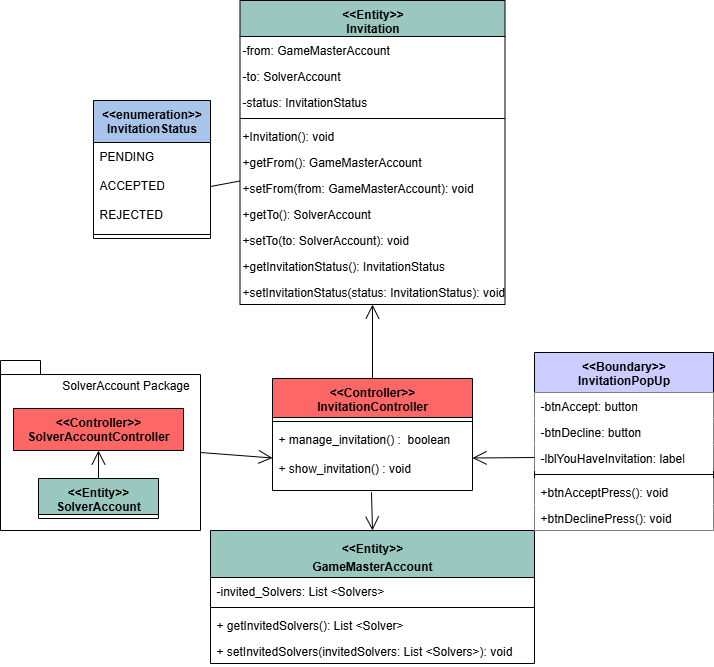

The diagram above was exported from draw.io. Its source (the exported page's mxGraphModel, read from the mxfile embedded in the PNG):
<mxGraphModel dx="824" dy="532" grid="1" gridSize="10" guides="1" tooltips="1" connect="1" arrows="1" fold="1" page="1" pageScale="1" pageWidth="827" pageHeight="1169" background="light-dark(#FFFFFF,#FFFFFF)" math="0" shadow="0">
  <root>
    <mxCell id="0" />
    <mxCell id="1" parent="0" />
    <mxCell id="DvoYTfVN7eI8iGOywKmJ-1" value="&amp;lt;&amp;lt;Controller&amp;gt;&amp;gt;&lt;div&gt;InvitationController&lt;/div&gt;" style="swimlane;fontStyle=1;align=center;verticalAlign=top;childLayout=stackLayout;horizontal=1;startSize=39;horizontalStack=0;resizeParent=1;resizeParentMax=0;resizeLast=0;collapsible=1;marginBottom=0;whiteSpace=wrap;html=1;fillColor=#FF6666;" vertex="1" parent="1">
      <mxGeometry x="432" y="648" width="200" height="112" as="geometry" />
    </mxCell>
    <mxCell id="DvoYTfVN7eI8iGOywKmJ-2" value="" style="line;strokeWidth=1;fillColor=none;align=left;verticalAlign=middle;spacingTop=-1;spacingLeft=3;spacingRight=3;rotatable=0;labelPosition=right;points=[];portConstraint=eastwest;strokeColor=inherit;" vertex="1" parent="DvoYTfVN7eI8iGOywKmJ-1">
      <mxGeometry y="39" width="200" height="8" as="geometry" />
    </mxCell>
    <mxCell id="DvoYTfVN7eI8iGOywKmJ-3" value="+ manage_invitation() :&amp;nbsp; boolean&lt;div&gt;&lt;br&gt;&lt;/div&gt;&lt;div&gt;+ show_invitation() : void&lt;div&gt;&lt;br&gt;&lt;/div&gt;&lt;div&gt;&lt;br&gt;&lt;/div&gt;&lt;/div&gt;" style="text;strokeColor=none;fillColor=none;align=left;verticalAlign=top;spacingLeft=4;spacingRight=4;overflow=hidden;rotatable=0;points=[[0,0.5],[1,0.5]];portConstraint=eastwest;whiteSpace=wrap;html=1;" vertex="1" parent="DvoYTfVN7eI8iGOywKmJ-1">
      <mxGeometry y="47" width="200" height="65" as="geometry" />
    </mxCell>
    <mxCell id="DvoYTfVN7eI8iGOywKmJ-4" value="" style="endArrow=open;endFill=1;endSize=12;html=1;rounded=0;entryX=0;entryY=0.5;entryDx=0;entryDy=0;exitX=0;exitY=0;exitDx=200;exitDy=92;exitPerimeter=0;" edge="1" parent="1" source="DvoYTfVN7eI8iGOywKmJ-37" target="DvoYTfVN7eI8iGOywKmJ-3">
      <mxGeometry width="160" relative="1" as="geometry">
        <mxPoint x="370" y="610" as="sourcePoint" />
        <mxPoint x="35" y="650" as="targetPoint" />
        <Array as="points" />
      </mxGeometry>
    </mxCell>
    <mxCell id="DvoYTfVN7eI8iGOywKmJ-5" value="&lt;p style=&quot;font-weight: 400; margin: 4px 0px 0px;&quot;&gt;&lt;b&gt;&amp;lt;&amp;lt;Entity&amp;gt;&amp;gt;&lt;/b&gt;&lt;/p&gt;&lt;p style=&quot;font-weight: 400; margin: 4px 0px 0px;&quot;&gt;&lt;b&gt;GameMasterAccount&lt;/b&gt;&lt;/p&gt;&lt;div&gt;&lt;b&gt;&lt;br&gt;&lt;/b&gt;&lt;/div&gt;" style="swimlane;fontStyle=1;align=center;verticalAlign=top;childLayout=stackLayout;horizontal=1;startSize=47;horizontalStack=0;resizeParent=1;resizeParentMax=0;resizeLast=0;collapsible=1;marginBottom=0;whiteSpace=wrap;html=1;fillColor=#9AC7BF;" vertex="1" parent="1">
      <mxGeometry x="370" y="800" width="324" height="133" as="geometry" />
    </mxCell>
    <mxCell id="DvoYTfVN7eI8iGOywKmJ-6" value="-invited_Solvers: List &amp;lt;Solvers&amp;gt;" style="text;strokeColor=none;fillColor=none;align=left;verticalAlign=top;spacingLeft=4;spacingRight=4;overflow=hidden;rotatable=0;points=[[0,0.5],[1,0.5]];portConstraint=eastwest;whiteSpace=wrap;html=1;" vertex="1" parent="DvoYTfVN7eI8iGOywKmJ-5">
      <mxGeometry y="47" width="324" height="26" as="geometry" />
    </mxCell>
    <mxCell id="DvoYTfVN7eI8iGOywKmJ-7" value="" style="line;strokeWidth=1;fillColor=none;align=left;verticalAlign=middle;spacingTop=-1;spacingLeft=3;spacingRight=3;rotatable=0;labelPosition=right;points=[];portConstraint=eastwest;strokeColor=inherit;" vertex="1" parent="DvoYTfVN7eI8iGOywKmJ-5">
      <mxGeometry y="73" width="324" height="8" as="geometry" />
    </mxCell>
    <mxCell id="DvoYTfVN7eI8iGOywKmJ-8" value="+ getInvitedSolvers(): List &amp;lt;Solver&amp;gt;" style="text;strokeColor=none;fillColor=none;align=left;verticalAlign=top;spacingLeft=4;spacingRight=4;overflow=hidden;rotatable=0;points=[[0,0.5],[1,0.5]];portConstraint=eastwest;whiteSpace=wrap;html=1;" vertex="1" parent="DvoYTfVN7eI8iGOywKmJ-5">
      <mxGeometry y="81" width="324" height="26" as="geometry" />
    </mxCell>
    <mxCell id="DvoYTfVN7eI8iGOywKmJ-9" value="+ setInvitedSolvers(invitedSolvers: List &amp;lt;Solvers&amp;gt;): void" style="text;strokeColor=none;fillColor=none;align=left;verticalAlign=top;spacingLeft=4;spacingRight=4;overflow=hidden;rotatable=0;points=[[0,0.5],[1,0.5]];portConstraint=eastwest;whiteSpace=wrap;html=1;" vertex="1" parent="DvoYTfVN7eI8iGOywKmJ-5">
      <mxGeometry y="107" width="324" height="26" as="geometry" />
    </mxCell>
    <mxCell id="DvoYTfVN7eI8iGOywKmJ-10" value="" style="endArrow=open;endFill=1;endSize=12;html=1;rounded=0;entryX=0.5;entryY=0;entryDx=0;entryDy=0;exitX=0.495;exitY=1.027;exitDx=0;exitDy=0;exitPerimeter=0;" edge="1" parent="1" source="DvoYTfVN7eI8iGOywKmJ-3" target="DvoYTfVN7eI8iGOywKmJ-5">
      <mxGeometry width="160" relative="1" as="geometry">
        <mxPoint x="635" y="810" as="sourcePoint" />
        <mxPoint x="533" y="714" as="targetPoint" />
      </mxGeometry>
    </mxCell>
    <mxCell id="DvoYTfVN7eI8iGOywKmJ-11" value="&amp;lt;&amp;lt;Entity&amp;gt;&amp;gt;&lt;div&gt;Invitation&lt;/div&gt;" style="swimlane;fontStyle=1;align=center;verticalAlign=top;childLayout=stackLayout;horizontal=1;startSize=36;horizontalStack=0;resizeParent=1;resizeParentMax=0;resizeLast=0;collapsible=1;marginBottom=0;whiteSpace=wrap;html=1;fillColor=#9AC7BF;" vertex="1" parent="1">
      <mxGeometry x="399.5" y="270" width="265" height="304" as="geometry" />
    </mxCell>
    <mxCell id="DvoYTfVN7eI8iGOywKmJ-12" value="-from: GameMasterAccount" style="text;whiteSpace=wrap;html=1;" vertex="1" parent="DvoYTfVN7eI8iGOywKmJ-11">
      <mxGeometry y="36" width="265" height="26" as="geometry" />
    </mxCell>
    <mxCell id="DvoYTfVN7eI8iGOywKmJ-13" value="-to: SolverAccount" style="text;whiteSpace=wrap;html=1;" vertex="1" parent="DvoYTfVN7eI8iGOywKmJ-11">
      <mxGeometry y="62" width="265" height="26" as="geometry" />
    </mxCell>
    <mxCell id="DvoYTfVN7eI8iGOywKmJ-14" value="-status: InvitationStatus" style="text;whiteSpace=wrap;html=1;" vertex="1" parent="DvoYTfVN7eI8iGOywKmJ-11">
      <mxGeometry y="88" width="265" height="26" as="geometry" />
    </mxCell>
    <mxCell id="DvoYTfVN7eI8iGOywKmJ-15" value="" style="line;strokeWidth=1;fillColor=none;align=left;verticalAlign=middle;spacingTop=-1;spacingLeft=3;spacingRight=3;rotatable=0;labelPosition=right;points=[];portConstraint=eastwest;strokeColor=inherit;" vertex="1" parent="DvoYTfVN7eI8iGOywKmJ-11">
      <mxGeometry y="114" width="265" height="8" as="geometry" />
    </mxCell>
    <mxCell id="DvoYTfVN7eI8iGOywKmJ-16" value="+Invitation(): void" style="text;whiteSpace=wrap;html=1;" vertex="1" parent="DvoYTfVN7eI8iGOywKmJ-11">
      <mxGeometry y="122" width="265" height="26" as="geometry" />
    </mxCell>
    <mxCell id="DvoYTfVN7eI8iGOywKmJ-17" value="+getFrom(): GameMasterAccount" style="text;whiteSpace=wrap;html=1;" vertex="1" parent="DvoYTfVN7eI8iGOywKmJ-11">
      <mxGeometry y="148" width="265" height="26" as="geometry" />
    </mxCell>
    <mxCell id="DvoYTfVN7eI8iGOywKmJ-18" value="+setFrom(from: GameMasterAccount): void" style="text;whiteSpace=wrap;html=1;" vertex="1" parent="DvoYTfVN7eI8iGOywKmJ-11">
      <mxGeometry y="174" width="265" height="26" as="geometry" />
    </mxCell>
    <mxCell id="DvoYTfVN7eI8iGOywKmJ-19" value="+getTo(): SolverAccount" style="text;whiteSpace=wrap;html=1;" vertex="1" parent="DvoYTfVN7eI8iGOywKmJ-11">
      <mxGeometry y="200" width="265" height="26" as="geometry" />
    </mxCell>
    <mxCell id="DvoYTfVN7eI8iGOywKmJ-20" value="+setTo(to: SolverAccount): void" style="text;whiteSpace=wrap;html=1;" vertex="1" parent="DvoYTfVN7eI8iGOywKmJ-11">
      <mxGeometry y="226" width="265" height="26" as="geometry" />
    </mxCell>
    <mxCell id="DvoYTfVN7eI8iGOywKmJ-21" value="+getInvitationStatus(): InvitationStatus" style="text;whiteSpace=wrap;html=1;" vertex="1" parent="DvoYTfVN7eI8iGOywKmJ-11">
      <mxGeometry y="252" width="265" height="26" as="geometry" />
    </mxCell>
    <mxCell id="DvoYTfVN7eI8iGOywKmJ-22" value="+setInvitationStatus(status: InvitationStatus): void" style="text;whiteSpace=wrap;html=1;" vertex="1" parent="DvoYTfVN7eI8iGOywKmJ-11">
      <mxGeometry y="278" width="265" height="26" as="geometry" />
    </mxCell>
    <mxCell id="DvoYTfVN7eI8iGOywKmJ-23" value="" style="endArrow=open;endFill=1;endSize=12;html=1;rounded=0;fontSize=12;curved=1;exitX=0.5;exitY=0;exitDx=0;exitDy=0;entryX=0.5;entryY=1;entryDx=0;entryDy=0;" edge="1" parent="1" source="DvoYTfVN7eI8iGOywKmJ-1" target="DvoYTfVN7eI8iGOywKmJ-22">
      <mxGeometry width="160" relative="1" as="geometry">
        <mxPoint x="473" y="902" as="sourcePoint" />
        <mxPoint x="325" y="580" as="targetPoint" />
      </mxGeometry>
    </mxCell>
    <mxCell id="DvoYTfVN7eI8iGOywKmJ-24" value="&amp;lt;&amp;lt;Boundary&amp;gt;&amp;gt;&lt;div&gt;InvitationPopUp&lt;/div&gt;" style="swimlane;fontStyle=1;align=center;verticalAlign=top;childLayout=stackLayout;horizontal=1;startSize=40;horizontalStack=0;resizeParent=1;resizeParentMax=0;resizeLast=0;collapsible=1;marginBottom=0;whiteSpace=wrap;html=1;fillColor=#CCCCFF;" vertex="1" parent="1">
      <mxGeometry x="694" y="622" width="179" height="178" as="geometry" />
    </mxCell>
    <mxCell id="DvoYTfVN7eI8iGOywKmJ-25" value="-btnAccept: button" style="text;strokeColor=none;fillColor=#FFFFFF;align=left;verticalAlign=top;spacingLeft=4;spacingRight=4;overflow=hidden;rotatable=0;points=[[0,0.5],[1,0.5]];portConstraint=eastwest;whiteSpace=wrap;html=1;" vertex="1" parent="DvoYTfVN7eI8iGOywKmJ-24">
      <mxGeometry y="40" width="179" height="26" as="geometry" />
    </mxCell>
    <mxCell id="DvoYTfVN7eI8iGOywKmJ-26" value="-btnDecline: button" style="text;strokeColor=none;fillColor=#FFFFFF;align=left;verticalAlign=top;spacingLeft=4;spacingRight=4;overflow=hidden;rotatable=0;points=[[0,0.5],[1,0.5]];portConstraint=eastwest;whiteSpace=wrap;html=1;" vertex="1" parent="DvoYTfVN7eI8iGOywKmJ-24">
      <mxGeometry y="66" width="179" height="26" as="geometry" />
    </mxCell>
    <mxCell id="DvoYTfVN7eI8iGOywKmJ-27" value="-lblYouHaveInvitation: label" style="text;strokeColor=none;fillColor=#FFFFFF;align=left;verticalAlign=top;spacingLeft=4;spacingRight=4;overflow=hidden;rotatable=0;points=[[0,0.5],[1,0.5]];portConstraint=eastwest;whiteSpace=wrap;html=1;" vertex="1" parent="DvoYTfVN7eI8iGOywKmJ-24">
      <mxGeometry y="92" width="179" height="26" as="geometry" />
    </mxCell>
    <mxCell id="DvoYTfVN7eI8iGOywKmJ-28" value="" style="line;strokeWidth=1;fillColor=none;align=left;verticalAlign=middle;spacingTop=-1;spacingLeft=3;spacingRight=3;rotatable=0;labelPosition=right;points=[];portConstraint=eastwest;strokeColor=inherit;" vertex="1" parent="DvoYTfVN7eI8iGOywKmJ-24">
      <mxGeometry y="118" width="179" height="8" as="geometry" />
    </mxCell>
    <mxCell id="DvoYTfVN7eI8iGOywKmJ-29" value="+btnAcceptPress(): void" style="text;strokeColor=none;fillColor=#FFFFFF;align=left;verticalAlign=top;spacingLeft=4;spacingRight=4;overflow=hidden;rotatable=0;points=[[0,0.5],[1,0.5]];portConstraint=eastwest;whiteSpace=wrap;html=1;" vertex="1" parent="DvoYTfVN7eI8iGOywKmJ-24">
      <mxGeometry y="126" width="179" height="26" as="geometry" />
    </mxCell>
    <mxCell id="DvoYTfVN7eI8iGOywKmJ-30" value="+btnDeclinePress(): void" style="text;strokeColor=none;fillColor=#FFFFFF;align=left;verticalAlign=top;spacingLeft=4;spacingRight=4;overflow=hidden;rotatable=0;points=[[0,0.5],[1,0.5]];portConstraint=eastwest;whiteSpace=wrap;html=1;" vertex="1" parent="DvoYTfVN7eI8iGOywKmJ-24">
      <mxGeometry y="152" width="179" height="26" as="geometry" />
    </mxCell>
    <mxCell id="DvoYTfVN7eI8iGOywKmJ-31" value="" style="endArrow=open;endFill=1;endSize=12;html=1;rounded=0;fontSize=12;curved=1;exitX=0;exitY=0.5;exitDx=0;exitDy=0;entryX=1;entryY=0.5;entryDx=0;entryDy=0;" edge="1" parent="1" source="DvoYTfVN7eI8iGOywKmJ-27" target="DvoYTfVN7eI8iGOywKmJ-3">
      <mxGeometry width="160" relative="1" as="geometry">
        <mxPoint x="487" y="482" as="sourcePoint" />
        <mxPoint x="487" y="688" as="targetPoint" />
      </mxGeometry>
    </mxCell>
    <mxCell id="DvoYTfVN7eI8iGOywKmJ-32" value="&amp;lt;&amp;lt;enumeration&amp;gt;&amp;gt;&lt;div&gt;InvitationStatus&lt;/div&gt;" style="swimlane;fontStyle=1;align=center;verticalAlign=top;childLayout=stackLayout;horizontal=1;startSize=42;horizontalStack=0;resizeParent=1;resizeParentMax=0;resizeLast=0;collapsible=1;marginBottom=0;whiteSpace=wrap;html=1;fillColor=#A9C4EB;" vertex="1" parent="1">
      <mxGeometry x="253" y="370" width="117" height="138" as="geometry" />
    </mxCell>
    <mxCell id="DvoYTfVN7eI8iGOywKmJ-33" value="PENDING&lt;div&gt;&lt;br&gt;&lt;/div&gt;&lt;div&gt;ACCEPTED&lt;/div&gt;&lt;div&gt;&lt;br&gt;&lt;/div&gt;&lt;div&gt;REJECTED&lt;/div&gt;" style="text;strokeColor=none;fillColor=none;align=left;verticalAlign=top;spacingLeft=4;spacingRight=4;overflow=hidden;rotatable=0;points=[[0,0.5],[1,0.5]];portConstraint=eastwest;whiteSpace=wrap;html=1;" vertex="1" parent="DvoYTfVN7eI8iGOywKmJ-32">
      <mxGeometry y="42" width="117" height="88" as="geometry" />
    </mxCell>
    <mxCell id="DvoYTfVN7eI8iGOywKmJ-34" value="" style="line;strokeWidth=1;fillColor=none;align=left;verticalAlign=middle;spacingTop=-1;spacingLeft=3;spacingRight=3;rotatable=0;labelPosition=right;points=[];portConstraint=eastwest;strokeColor=inherit;" vertex="1" parent="DvoYTfVN7eI8iGOywKmJ-32">
      <mxGeometry y="130" width="117" height="8" as="geometry" />
    </mxCell>
    <mxCell id="DvoYTfVN7eI8iGOywKmJ-35" value="" style="endArrow=none;html=1;rounded=0;entryX=0;entryY=0.25;entryDx=0;entryDy=0;exitX=1;exitY=0.5;exitDx=0;exitDy=0;" edge="1" parent="1" source="DvoYTfVN7eI8iGOywKmJ-33" target="DvoYTfVN7eI8iGOywKmJ-18">
      <mxGeometry relative="1" as="geometry">
        <mxPoint x="705" y="86" as="sourcePoint" />
        <mxPoint x="665" y="430" as="targetPoint" />
      </mxGeometry>
    </mxCell>
    <mxCell id="DvoYTfVN7eI8iGOywKmJ-36" value="" style="group" vertex="1" connectable="0" parent="1">
      <mxGeometry x="160" y="630" width="200" height="170" as="geometry" />
    </mxCell>
    <mxCell id="DvoYTfVN7eI8iGOywKmJ-37" value="" style="shape=folder;fontStyle=1;spacingTop=10;tabWidth=40;tabHeight=14;tabPosition=left;html=1;whiteSpace=wrap;" vertex="1" parent="DvoYTfVN7eI8iGOywKmJ-36">
      <mxGeometry width="200" height="170" as="geometry" />
    </mxCell>
    <mxCell id="DvoYTfVN7eI8iGOywKmJ-38" value="&amp;lt;&amp;lt;Controller&amp;gt;&amp;gt;&lt;div&gt;SolverAccountController&lt;/div&gt;" style="swimlane;fontStyle=1;align=center;verticalAlign=top;childLayout=stackLayout;horizontal=1;startSize=42;horizontalStack=0;resizeParent=1;resizeParentMax=0;resizeLast=0;collapsible=1;marginBottom=0;whiteSpace=wrap;html=1;fillColor=#FF6666;" vertex="1" collapsed="1" parent="DvoYTfVN7eI8iGOywKmJ-36">
      <mxGeometry x="13" y="48" width="170" height="42" as="geometry">
        <mxRectangle x="-5487" y="-1834" width="232" height="102" as="alternateBounds" />
      </mxGeometry>
    </mxCell>
    <mxCell id="DvoYTfVN7eI8iGOywKmJ-39" value="" style="line;strokeWidth=1;fillColor=none;align=left;verticalAlign=middle;spacingTop=-1;spacingLeft=3;spacingRight=3;rotatable=0;labelPosition=right;points=[];portConstraint=eastwest;strokeColor=inherit;" vertex="1" parent="DvoYTfVN7eI8iGOywKmJ-38">
      <mxGeometry y="42" width="232" height="8" as="geometry" />
    </mxCell>
    <mxCell id="DvoYTfVN7eI8iGOywKmJ-40" value="+invite_solver(solver_id:int): Invitation" style="text;strokeColor=none;fillColor=none;align=left;verticalAlign=top;spacingLeft=4;spacingRight=4;overflow=hidden;rotatable=0;points=[[0,0.5],[1,0.5]];portConstraint=eastwest;whiteSpace=wrap;html=1;" vertex="1" parent="DvoYTfVN7eI8iGOywKmJ-38">
      <mxGeometry y="50" width="232" height="26" as="geometry" />
    </mxCell>
    <mxCell id="DvoYTfVN7eI8iGOywKmJ-41" value="+view_solver_answer(riddle:Riddle):void&lt;div&gt;&lt;br&gt;&lt;/div&gt;" style="text;strokeColor=none;fillColor=none;align=left;verticalAlign=top;spacingLeft=4;spacingRight=4;overflow=hidden;rotatable=0;points=[[0,0.5],[1,0.5]];portConstraint=eastwest;whiteSpace=wrap;html=1;" vertex="1" parent="DvoYTfVN7eI8iGOywKmJ-38">
      <mxGeometry y="76" width="232" height="26" as="geometry" />
    </mxCell>
    <mxCell id="DvoYTfVN7eI8iGOywKmJ-42" value="&lt;div&gt;&amp;lt;&amp;lt;Entity&amp;gt;&amp;gt;&lt;/div&gt;SolverAccount" style="swimlane;fontStyle=1;align=center;verticalAlign=top;childLayout=stackLayout;horizontal=1;startSize=36;horizontalStack=0;resizeParent=1;resizeParentMax=0;resizeLast=0;collapsible=1;marginBottom=0;whiteSpace=wrap;html=1;fillColor=#9AC7BF;" vertex="1" collapsed="1" parent="DvoYTfVN7eI8iGOywKmJ-36">
      <mxGeometry x="38" y="118" width="120" height="40" as="geometry">
        <mxRectangle x="-5487" y="-1677" width="308" height="201" as="alternateBounds" />
      </mxGeometry>
    </mxCell>
    <mxCell id="DvoYTfVN7eI8iGOywKmJ-43" value="+invited: Boolean" style="text;strokeColor=none;fillColor=none;align=left;verticalAlign=top;spacingLeft=4;spacingRight=4;overflow=hidden;rotatable=0;points=[[0,0.5],[1,0.5]];portConstraint=eastwest;whiteSpace=wrap;html=1;" vertex="1" parent="DvoYTfVN7eI8iGOywKmJ-42">
      <mxGeometry y="36" width="308" height="26" as="geometry" />
    </mxCell>
    <mxCell id="DvoYTfVN7eI8iGOywKmJ-44" value="+used_hints: Integer&lt;div&gt;&lt;br&gt;&lt;/div&gt;" style="text;strokeColor=none;fillColor=none;align=left;verticalAlign=top;spacingLeft=4;spacingRight=4;overflow=hidden;rotatable=0;points=[[0,0.5],[1,0.5]];portConstraint=eastwest;whiteSpace=wrap;html=1;" vertex="1" parent="DvoYTfVN7eI8iGOywKmJ-42">
      <mxGeometry y="62" width="308" height="27" as="geometry" />
    </mxCell>
    <mxCell id="DvoYTfVN7eI8iGOywKmJ-45" value="" style="line;strokeWidth=1;fillColor=none;align=left;verticalAlign=middle;spacingTop=-1;spacingLeft=3;spacingRight=3;rotatable=0;labelPosition=right;points=[];portConstraint=eastwest;strokeColor=inherit;" vertex="1" parent="DvoYTfVN7eI8iGOywKmJ-42">
      <mxGeometry y="89" width="308" height="8" as="geometry" />
    </mxCell>
    <mxCell id="DvoYTfVN7eI8iGOywKmJ-46" value="+ getInvited(): boolean" style="text;strokeColor=none;fillColor=none;align=left;verticalAlign=top;spacingLeft=4;spacingRight=4;overflow=hidden;rotatable=0;points=[[0,0.5],[1,0.5]];portConstraint=eastwest;whiteSpace=wrap;html=1;" vertex="1" parent="DvoYTfVN7eI8iGOywKmJ-42">
      <mxGeometry y="97" width="308" height="26" as="geometry" />
    </mxCell>
    <mxCell id="DvoYTfVN7eI8iGOywKmJ-47" value="+ setInvited(invited: Boolean): void" style="text;strokeColor=none;fillColor=none;align=left;verticalAlign=top;spacingLeft=4;spacingRight=4;overflow=hidden;rotatable=0;points=[[0,0.5],[1,0.5]];portConstraint=eastwest;whiteSpace=wrap;html=1;" vertex="1" parent="DvoYTfVN7eI8iGOywKmJ-42">
      <mxGeometry y="123" width="308" height="26" as="geometry" />
    </mxCell>
    <mxCell id="DvoYTfVN7eI8iGOywKmJ-48" value="+ getUsedHints(): Integer" style="text;strokeColor=none;fillColor=none;align=left;verticalAlign=top;spacingLeft=4;spacingRight=4;overflow=hidden;rotatable=0;points=[[0,0.5],[1,0.5]];portConstraint=eastwest;whiteSpace=wrap;html=1;" vertex="1" parent="DvoYTfVN7eI8iGOywKmJ-42">
      <mxGeometry y="149" width="308" height="26" as="geometry" />
    </mxCell>
    <mxCell id="DvoYTfVN7eI8iGOywKmJ-49" value="+ setUsedHints(usedHints: Integer): void" style="text;strokeColor=none;fillColor=none;align=left;verticalAlign=top;spacingLeft=4;spacingRight=4;overflow=hidden;rotatable=0;points=[[0,0.5],[1,0.5]];portConstraint=eastwest;whiteSpace=wrap;html=1;" vertex="1" parent="DvoYTfVN7eI8iGOywKmJ-42">
      <mxGeometry y="175" width="308" height="26" as="geometry" />
    </mxCell>
    <mxCell id="DvoYTfVN7eI8iGOywKmJ-50" value="" style="endArrow=open;endFill=1;endSize=12;html=1;rounded=0;entryX=0.5;entryY=1;entryDx=0;entryDy=0;exitX=0.5;exitY=0;exitDx=0;exitDy=0;" edge="1" parent="DvoYTfVN7eI8iGOywKmJ-36" source="DvoYTfVN7eI8iGOywKmJ-42" target="DvoYTfVN7eI8iGOywKmJ-38">
      <mxGeometry width="160" relative="1" as="geometry">
        <mxPoint x="153" y="-137" as="sourcePoint" />
        <mxPoint x="156" y="-218" as="targetPoint" />
        <Array as="points" />
      </mxGeometry>
    </mxCell>
    <mxCell id="DvoYTfVN7eI8iGOywKmJ-51" value="SolverAccount Package" style="text;html=1;align=center;verticalAlign=middle;resizable=0;points=[];autosize=1;strokeColor=none;fillColor=none;" vertex="1" parent="DvoYTfVN7eI8iGOywKmJ-36">
      <mxGeometry x="50" y="10" width="150" height="30" as="geometry" />
    </mxCell>
  </root>
</mxGraphModel>